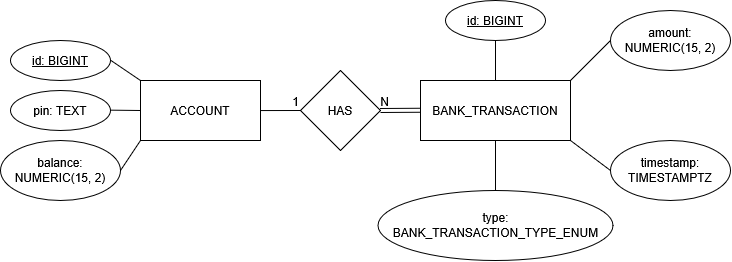

The diagram above was exported from draw.io. Its source (the exported page's mxGraphModel, read from the mxfile embedded in the PNG):
<mxGraphModel dx="1030" dy="535" grid="1" gridSize="10" guides="1" tooltips="1" connect="1" arrows="1" fold="1" page="1" pageScale="1" pageWidth="850" pageHeight="1100" math="0" shadow="0">
  <root>
    <mxCell id="0" />
    <mxCell id="1" parent="0" />
    <mxCell id="l2dxpFUoDwW1OAxdEkuN-1" parent="1" style="rounded=0;whiteSpace=wrap;html=1;" value="ACCOUNT" vertex="1">
      <mxGeometry height="60" width="120" x="200" y="250" as="geometry" />
    </mxCell>
    <mxCell id="l2dxpFUoDwW1OAxdEkuN-2" parent="1" style="rounded=0;whiteSpace=wrap;html=1;" value="BANK_TRANSACTION" vertex="1">
      <mxGeometry height="60" width="150" x="480" y="250" as="geometry" />
    </mxCell>
    <mxCell id="l2dxpFUoDwW1OAxdEkuN-3" parent="1" style="rhombus;whiteSpace=wrap;html=1;shapeInside=1;" value="HAS" vertex="1">
      <mxGeometry height="80" width="80" x="360" y="240" as="geometry" />
    </mxCell>
    <mxCell id="l2dxpFUoDwW1OAxdEkuN-6" edge="1" parent="1" style="endArrow=none;html=1;rounded=0;exitX=1.003;exitY=0.672;exitDx=0;exitDy=0;exitPerimeter=0;entryX=0;entryY=0.5;entryDx=0;entryDy=0;" target="l2dxpFUoDwW1OAxdEkuN-3" value="">
      <mxGeometry relative="1" as="geometry">
        <mxPoint x="320" y="280.06000000000006" as="sourcePoint" />
        <mxPoint x="419.64" y="279.74" as="targetPoint" />
      </mxGeometry>
    </mxCell>
    <mxCell id="l2dxpFUoDwW1OAxdEkuN-7" connectable="0" parent="l2dxpFUoDwW1OAxdEkuN-6" style="resizable=0;html=1;whiteSpace=wrap;align=right;verticalAlign=bottom;" value="1" vertex="1">
      <mxGeometry relative="1" x="1" as="geometry" />
    </mxCell>
    <mxCell id="l2dxpFUoDwW1OAxdEkuN-8" edge="1" parent="1" source="l2dxpFUoDwW1OAxdEkuN-3" style="shape=link;html=1;rounded=0;exitX=1;exitY=0.5;exitDx=0;exitDy=0;" value="">
      <mxGeometry relative="1" as="geometry">
        <mxPoint x="320" y="279.74" as="sourcePoint" />
        <mxPoint x="480" y="279.74" as="targetPoint" />
      </mxGeometry>
    </mxCell>
    <mxCell id="l2dxpFUoDwW1OAxdEkuN-9" connectable="0" parent="l2dxpFUoDwW1OAxdEkuN-8" style="resizable=0;html=1;whiteSpace=wrap;align=right;verticalAlign=bottom;" value="N" vertex="1">
      <mxGeometry relative="1" x="1" as="geometry">
        <mxPoint x="-30" as="offset" />
      </mxGeometry>
    </mxCell>
    <mxCell id="l2dxpFUoDwW1OAxdEkuN-10" parent="1" style="ellipse;whiteSpace=wrap;html=1;align=center;fontStyle=4;" value="id: BIGINT" vertex="1">
      <mxGeometry height="40" width="100" x="70" y="210" as="geometry" />
    </mxCell>
    <mxCell id="l2dxpFUoDwW1OAxdEkuN-11" parent="1" style="ellipse;whiteSpace=wrap;html=1;align=center;" value="pin: TEXT" vertex="1">
      <mxGeometry height="40" width="100" x="70" y="260" as="geometry" />
    </mxCell>
    <mxCell id="l2dxpFUoDwW1OAxdEkuN-13" parent="1" style="ellipse;whiteSpace=wrap;html=1;align=center;" value="balance: NUMERIC(15, 2)" vertex="1">
      <mxGeometry height="60" width="120" x="60" y="310" as="geometry" />
    </mxCell>
    <mxCell id="l2dxpFUoDwW1OAxdEkuN-15" edge="1" parent="1" style="endArrow=none;html=1;rounded=0;entryX=0;entryY=0;entryDx=0;entryDy=0;" target="l2dxpFUoDwW1OAxdEkuN-1" value="">
      <mxGeometry relative="1" as="geometry">
        <mxPoint x="170" y="229.66" as="sourcePoint" />
        <mxPoint x="330" y="229.66" as="targetPoint" />
      </mxGeometry>
    </mxCell>
    <mxCell id="l2dxpFUoDwW1OAxdEkuN-16" edge="1" parent="1" style="endArrow=none;html=1;rounded=0;entryX=0;entryY=0.5;entryDx=0;entryDy=0;" target="l2dxpFUoDwW1OAxdEkuN-1" value="">
      <mxGeometry relative="1" as="geometry">
        <mxPoint x="170" y="279.66" as="sourcePoint" />
        <mxPoint x="330" y="279.66" as="targetPoint" />
      </mxGeometry>
    </mxCell>
    <mxCell id="l2dxpFUoDwW1OAxdEkuN-17" edge="1" parent="1" source="l2dxpFUoDwW1OAxdEkuN-13" style="endArrow=none;html=1;rounded=0;exitX=1;exitY=0.5;exitDx=0;exitDy=0;entryX=0;entryY=1;entryDx=0;entryDy=0;" target="l2dxpFUoDwW1OAxdEkuN-1" value="">
      <mxGeometry relative="1" as="geometry">
        <mxPoint x="290" y="300" as="sourcePoint" />
        <mxPoint x="450" y="300" as="targetPoint" />
      </mxGeometry>
    </mxCell>
    <mxCell id="l2dxpFUoDwW1OAxdEkuN-18" parent="1" style="ellipse;whiteSpace=wrap;html=1;align=center;fontStyle=4;" value="id: BIGINT" vertex="1">
      <mxGeometry height="40" width="100" x="505" y="170" as="geometry" />
    </mxCell>
    <mxCell id="l2dxpFUoDwW1OAxdEkuN-19" parent="1" style="ellipse;whiteSpace=wrap;html=1;align=center;" value="amount: NUMERIC(15, 2)" vertex="1">
      <mxGeometry height="60" width="120" x="670" y="180" as="geometry" />
    </mxCell>
    <mxCell id="l2dxpFUoDwW1OAxdEkuN-20" parent="1" style="ellipse;whiteSpace=wrap;html=1;align=center;" value="timestamp: TIMESTAMPTZ" vertex="1">
      <mxGeometry height="60" width="120" x="670" y="310" as="geometry" />
    </mxCell>
    <mxCell id="l2dxpFUoDwW1OAxdEkuN-21" parent="1" style="ellipse;whiteSpace=wrap;html=1;align=center;" value="type: BANK_TRANSACTION_TYPE_ENUM" vertex="1">
      <mxGeometry height="70" width="235" x="437.5" y="360" as="geometry" />
    </mxCell>
    <mxCell id="l2dxpFUoDwW1OAxdEkuN-22" edge="1" parent="1" source="l2dxpFUoDwW1OAxdEkuN-18" style="endArrow=none;html=1;rounded=0;exitX=0.5;exitY=1;exitDx=0;exitDy=0;entryX=0.5;entryY=0;entryDx=0;entryDy=0;" target="l2dxpFUoDwW1OAxdEkuN-2" value="">
      <mxGeometry relative="1" as="geometry">
        <mxPoint x="330" y="270" as="sourcePoint" />
        <mxPoint x="490" y="270" as="targetPoint" />
      </mxGeometry>
    </mxCell>
    <mxCell id="l2dxpFUoDwW1OAxdEkuN-23" edge="1" parent="1" source="l2dxpFUoDwW1OAxdEkuN-21" style="endArrow=none;html=1;rounded=0;exitX=0.5;exitY=0;exitDx=0;exitDy=0;entryX=0.5;entryY=1;entryDx=0;entryDy=0;" target="l2dxpFUoDwW1OAxdEkuN-2" value="">
      <mxGeometry relative="1" as="geometry">
        <mxPoint x="330" y="270" as="sourcePoint" />
        <mxPoint x="490" y="270" as="targetPoint" />
      </mxGeometry>
    </mxCell>
    <mxCell id="l2dxpFUoDwW1OAxdEkuN-24" edge="1" parent="1" source="l2dxpFUoDwW1OAxdEkuN-2" style="endArrow=none;html=1;rounded=0;entryX=0;entryY=0.5;entryDx=0;entryDy=0;exitX=1;exitY=0;exitDx=0;exitDy=0;" target="l2dxpFUoDwW1OAxdEkuN-19" value="">
      <mxGeometry relative="1" as="geometry">
        <mxPoint x="330" y="270" as="sourcePoint" />
        <mxPoint x="490" y="270" as="targetPoint" />
      </mxGeometry>
    </mxCell>
    <mxCell id="l2dxpFUoDwW1OAxdEkuN-25" edge="1" parent="1" source="l2dxpFUoDwW1OAxdEkuN-20" style="endArrow=none;html=1;rounded=0;exitX=0;exitY=0.5;exitDx=0;exitDy=0;entryX=1;entryY=1;entryDx=0;entryDy=0;" target="l2dxpFUoDwW1OAxdEkuN-2" value="">
      <mxGeometry relative="1" as="geometry">
        <mxPoint x="330" y="270" as="sourcePoint" />
        <mxPoint x="490" y="270" as="targetPoint" />
      </mxGeometry>
    </mxCell>
  </root>
</mxGraphModel>